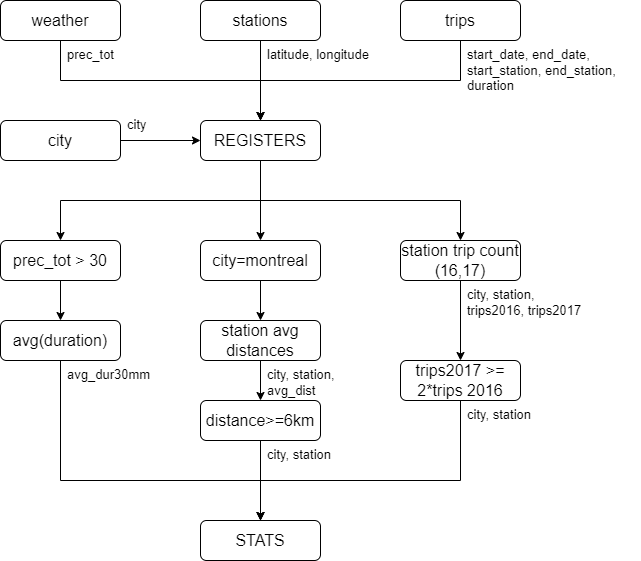

The diagram above was exported from draw.io. Its source (the exported page's mxGraphModel, read from the mxfile embedded in the PNG):
<mxGraphModel dx="1434" dy="707" grid="1" gridSize="10" guides="1" tooltips="1" connect="1" arrows="1" fold="1" page="1" pageScale="1" pageWidth="827" pageHeight="1169" math="0" shadow="0">
  <root>
    <mxCell id="0" />
    <mxCell id="1" parent="0" />
    <mxCell id="PuMus6VdV4LWwgrbf4H--12" style="edgeStyle=orthogonalEdgeStyle;rounded=0;orthogonalLoop=1;jettySize=auto;html=1;exitX=0.5;exitY=1;exitDx=0;exitDy=0;entryX=0.5;entryY=0;entryDx=0;entryDy=0;fontSize=13;" edge="1" parent="1" source="PuMus6VdV4LWwgrbf4H--2" target="PuMus6VdV4LWwgrbf4H--5">
      <mxGeometry relative="1" as="geometry" />
    </mxCell>
    <mxCell id="PuMus6VdV4LWwgrbf4H--2" value="weather" style="rounded=1;whiteSpace=wrap;html=1;fontSize=16;" vertex="1" parent="1">
      <mxGeometry x="120" y="80" width="120" height="40" as="geometry" />
    </mxCell>
    <mxCell id="PuMus6VdV4LWwgrbf4H--6" style="edgeStyle=orthogonalEdgeStyle;rounded=0;orthogonalLoop=1;jettySize=auto;html=1;entryX=0.5;entryY=0;entryDx=0;entryDy=0;fontSize=13;" edge="1" parent="1" source="PuMus6VdV4LWwgrbf4H--3" target="PuMus6VdV4LWwgrbf4H--5">
      <mxGeometry relative="1" as="geometry" />
    </mxCell>
    <mxCell id="PuMus6VdV4LWwgrbf4H--3" value="stations" style="rounded=1;whiteSpace=wrap;html=1;fontSize=16;" vertex="1" parent="1">
      <mxGeometry x="320" y="80" width="120" height="40" as="geometry" />
    </mxCell>
    <mxCell id="PuMus6VdV4LWwgrbf4H--11" style="edgeStyle=orthogonalEdgeStyle;rounded=0;orthogonalLoop=1;jettySize=auto;html=1;exitX=0.5;exitY=1;exitDx=0;exitDy=0;entryX=0.5;entryY=0;entryDx=0;entryDy=0;fontSize=13;" edge="1" parent="1" source="PuMus6VdV4LWwgrbf4H--4" target="PuMus6VdV4LWwgrbf4H--5">
      <mxGeometry relative="1" as="geometry" />
    </mxCell>
    <mxCell id="PuMus6VdV4LWwgrbf4H--4" value="trips" style="rounded=1;whiteSpace=wrap;html=1;fontSize=16;" vertex="1" parent="1">
      <mxGeometry x="520" y="80" width="120" height="40" as="geometry" />
    </mxCell>
    <mxCell id="PuMus6VdV4LWwgrbf4H--24" style="edgeStyle=orthogonalEdgeStyle;rounded=0;orthogonalLoop=1;jettySize=auto;html=1;exitX=0.5;exitY=1;exitDx=0;exitDy=0;entryX=0.5;entryY=0;entryDx=0;entryDy=0;fontSize=13;" edge="1" parent="1" source="PuMus6VdV4LWwgrbf4H--5" target="PuMus6VdV4LWwgrbf4H--23">
      <mxGeometry relative="1" as="geometry" />
    </mxCell>
    <mxCell id="PuMus6VdV4LWwgrbf4H--30" style="edgeStyle=orthogonalEdgeStyle;rounded=0;orthogonalLoop=1;jettySize=auto;html=1;exitX=0.5;exitY=1;exitDx=0;exitDy=0;entryX=0.5;entryY=0;entryDx=0;entryDy=0;fontSize=13;" edge="1" parent="1" source="PuMus6VdV4LWwgrbf4H--5" target="PuMus6VdV4LWwgrbf4H--28">
      <mxGeometry relative="1" as="geometry" />
    </mxCell>
    <mxCell id="PuMus6VdV4LWwgrbf4H--44" style="edgeStyle=orthogonalEdgeStyle;rounded=0;orthogonalLoop=1;jettySize=auto;html=1;exitX=0.5;exitY=1;exitDx=0;exitDy=0;entryX=0.5;entryY=0;entryDx=0;entryDy=0;" edge="1" parent="1" source="PuMus6VdV4LWwgrbf4H--5" target="PuMus6VdV4LWwgrbf4H--38">
      <mxGeometry relative="1" as="geometry" />
    </mxCell>
    <mxCell id="PuMus6VdV4LWwgrbf4H--5" value="REGISTERS" style="rounded=1;whiteSpace=wrap;html=1;fontSize=16;" vertex="1" parent="1">
      <mxGeometry x="320" y="200" width="120" height="40" as="geometry" />
    </mxCell>
    <mxCell id="PuMus6VdV4LWwgrbf4H--13" value="start_date, end_date,&lt;br style=&quot;font-size: 13px;&quot;&gt;start_station, end_station,&lt;br style=&quot;font-size: 13px;&quot;&gt;duration" style="text;html=1;strokeColor=none;fillColor=none;align=left;verticalAlign=top;whiteSpace=wrap;rounded=0;fontSize=13;spacingLeft=5;" vertex="1" parent="1">
      <mxGeometry x="580" y="120" width="180" height="80" as="geometry" />
    </mxCell>
    <mxCell id="PuMus6VdV4LWwgrbf4H--15" value="latitude, longitude" style="text;html=1;strokeColor=none;fillColor=none;align=left;verticalAlign=top;whiteSpace=wrap;rounded=0;fontSize=13;spacingLeft=5;spacingTop=0;horizontal=1;" vertex="1" parent="1">
      <mxGeometry x="380" y="120" width="140" height="40" as="geometry" />
    </mxCell>
    <mxCell id="PuMus6VdV4LWwgrbf4H--16" value="prec_tot" style="text;html=1;strokeColor=none;fillColor=none;align=left;verticalAlign=top;whiteSpace=wrap;rounded=0;fontSize=13;spacingLeft=5;" vertex="1" parent="1">
      <mxGeometry x="180" y="120" width="100" height="40" as="geometry" />
    </mxCell>
    <mxCell id="PuMus6VdV4LWwgrbf4H--22" style="edgeStyle=orthogonalEdgeStyle;rounded=0;orthogonalLoop=1;jettySize=auto;html=1;exitX=1;exitY=0.5;exitDx=0;exitDy=0;entryX=0;entryY=0.5;entryDx=0;entryDy=0;fontSize=13;" edge="1" parent="1" source="PuMus6VdV4LWwgrbf4H--21" target="PuMus6VdV4LWwgrbf4H--5">
      <mxGeometry relative="1" as="geometry" />
    </mxCell>
    <mxCell id="PuMus6VdV4LWwgrbf4H--21" value="city" style="rounded=1;whiteSpace=wrap;html=1;fontSize=16;" vertex="1" parent="1">
      <mxGeometry x="120" y="200" width="120" height="40" as="geometry" />
    </mxCell>
    <mxCell id="PuMus6VdV4LWwgrbf4H--26" style="edgeStyle=orthogonalEdgeStyle;rounded=0;orthogonalLoop=1;jettySize=auto;html=1;exitX=0.5;exitY=1;exitDx=0;exitDy=0;entryX=0.5;entryY=0;entryDx=0;entryDy=0;fontSize=16;" edge="1" parent="1" source="PuMus6VdV4LWwgrbf4H--23" target="PuMus6VdV4LWwgrbf4H--25">
      <mxGeometry relative="1" as="geometry" />
    </mxCell>
    <mxCell id="PuMus6VdV4LWwgrbf4H--23" value="prec_tot &amp;gt; 30" style="rounded=1;whiteSpace=wrap;html=1;fontSize=16;" vertex="1" parent="1">
      <mxGeometry x="120" y="320" width="120" height="40" as="geometry" />
    </mxCell>
    <mxCell id="PuMus6VdV4LWwgrbf4H--47" style="edgeStyle=orthogonalEdgeStyle;rounded=0;orthogonalLoop=1;jettySize=auto;html=1;exitX=0.5;exitY=1;exitDx=0;exitDy=0;entryX=0.5;entryY=0;entryDx=0;entryDy=0;" edge="1" parent="1" source="PuMus6VdV4LWwgrbf4H--25" target="PuMus6VdV4LWwgrbf4H--43">
      <mxGeometry relative="1" as="geometry">
        <Array as="points">
          <mxPoint x="180" y="560" />
          <mxPoint x="380" y="560" />
        </Array>
      </mxGeometry>
    </mxCell>
    <mxCell id="PuMus6VdV4LWwgrbf4H--25" value="avg(duration)" style="rounded=1;whiteSpace=wrap;html=1;fontSize=16;" vertex="1" parent="1">
      <mxGeometry x="120" y="400" width="120" height="40" as="geometry" />
    </mxCell>
    <mxCell id="PuMus6VdV4LWwgrbf4H--32" style="edgeStyle=orthogonalEdgeStyle;rounded=0;orthogonalLoop=1;jettySize=auto;html=1;exitX=0.5;exitY=1;exitDx=0;exitDy=0;entryX=0.5;entryY=0;entryDx=0;entryDy=0;fontSize=13;" edge="1" parent="1" source="PuMus6VdV4LWwgrbf4H--28" target="PuMus6VdV4LWwgrbf4H--31">
      <mxGeometry relative="1" as="geometry" />
    </mxCell>
    <mxCell id="PuMus6VdV4LWwgrbf4H--28" value="city=montreal" style="rounded=1;whiteSpace=wrap;html=1;fontSize=16;" vertex="1" parent="1">
      <mxGeometry x="320" y="320" width="120" height="40" as="geometry" />
    </mxCell>
    <mxCell id="PuMus6VdV4LWwgrbf4H--34" style="edgeStyle=orthogonalEdgeStyle;rounded=0;orthogonalLoop=1;jettySize=auto;html=1;exitX=0.5;exitY=1;exitDx=0;exitDy=0;entryX=0.5;entryY=0;entryDx=0;entryDy=0;fontSize=13;" edge="1" parent="1" source="PuMus6VdV4LWwgrbf4H--31" target="PuMus6VdV4LWwgrbf4H--33">
      <mxGeometry relative="1" as="geometry" />
    </mxCell>
    <mxCell id="PuMus6VdV4LWwgrbf4H--31" value="station avg distances" style="rounded=1;whiteSpace=wrap;html=1;fontSize=16;" vertex="1" parent="1">
      <mxGeometry x="320" y="400" width="120" height="40" as="geometry" />
    </mxCell>
    <mxCell id="PuMus6VdV4LWwgrbf4H--46" style="edgeStyle=orthogonalEdgeStyle;rounded=0;orthogonalLoop=1;jettySize=auto;html=1;exitX=0.5;exitY=1;exitDx=0;exitDy=0;entryX=0.5;entryY=0;entryDx=0;entryDy=0;" edge="1" parent="1" source="PuMus6VdV4LWwgrbf4H--33" target="PuMus6VdV4LWwgrbf4H--43">
      <mxGeometry relative="1" as="geometry" />
    </mxCell>
    <mxCell id="PuMus6VdV4LWwgrbf4H--33" value="distance&amp;gt;=6km" style="rounded=1;whiteSpace=wrap;html=1;fontSize=16;" vertex="1" parent="1">
      <mxGeometry x="320" y="480" width="120" height="40" as="geometry" />
    </mxCell>
    <mxCell id="PuMus6VdV4LWwgrbf4H--35" value="city, station,&lt;br&gt;avg_dist" style="text;html=1;strokeColor=none;fillColor=none;align=left;verticalAlign=top;whiteSpace=wrap;rounded=0;fontSize=13;spacingLeft=5;spacingTop=0;horizontal=1;" vertex="1" parent="1">
      <mxGeometry x="380" y="440" width="180" height="40" as="geometry" />
    </mxCell>
    <mxCell id="PuMus6VdV4LWwgrbf4H--36" value="avg_dur30mm" style="text;html=1;strokeColor=none;fillColor=none;align=left;verticalAlign=top;whiteSpace=wrap;rounded=0;fontSize=13;spacingLeft=5;spacingTop=0;horizontal=1;" vertex="1" parent="1">
      <mxGeometry x="180" y="440" width="140" height="40" as="geometry" />
    </mxCell>
    <mxCell id="PuMus6VdV4LWwgrbf4H--37" value="city, station" style="text;html=1;strokeColor=none;fillColor=none;align=left;verticalAlign=top;whiteSpace=wrap;rounded=0;fontSize=13;spacingLeft=5;spacingTop=0;horizontal=1;" vertex="1" parent="1">
      <mxGeometry x="380" y="520" width="100" height="40" as="geometry" />
    </mxCell>
    <mxCell id="PuMus6VdV4LWwgrbf4H--40" style="edgeStyle=orthogonalEdgeStyle;rounded=0;orthogonalLoop=1;jettySize=auto;html=1;exitX=0.5;exitY=1;exitDx=0;exitDy=0;entryX=0.5;entryY=0;entryDx=0;entryDy=0;fontSize=13;" edge="1" parent="1" source="PuMus6VdV4LWwgrbf4H--38" target="PuMus6VdV4LWwgrbf4H--39">
      <mxGeometry relative="1" as="geometry" />
    </mxCell>
    <mxCell id="PuMus6VdV4LWwgrbf4H--38" value="station trip count (16,17)" style="rounded=1;whiteSpace=wrap;html=1;fontSize=16;" vertex="1" parent="1">
      <mxGeometry x="520" y="320" width="120" height="40" as="geometry" />
    </mxCell>
    <mxCell id="PuMus6VdV4LWwgrbf4H--45" style="edgeStyle=orthogonalEdgeStyle;rounded=0;orthogonalLoop=1;jettySize=auto;html=1;exitX=0.5;exitY=1;exitDx=0;exitDy=0;entryX=0.5;entryY=0;entryDx=0;entryDy=0;" edge="1" parent="1" source="PuMus6VdV4LWwgrbf4H--39" target="PuMus6VdV4LWwgrbf4H--43">
      <mxGeometry relative="1" as="geometry">
        <Array as="points">
          <mxPoint x="580" y="560" />
          <mxPoint x="380" y="560" />
        </Array>
      </mxGeometry>
    </mxCell>
    <mxCell id="PuMus6VdV4LWwgrbf4H--39" value="trips2017 &amp;gt;= 2*trips 2016" style="rounded=1;whiteSpace=wrap;html=1;fontSize=16;" vertex="1" parent="1">
      <mxGeometry x="520" y="440" width="120" height="40" as="geometry" />
    </mxCell>
    <mxCell id="PuMus6VdV4LWwgrbf4H--41" value="city, station,&lt;br&gt;trips2016, trips2017" style="text;html=1;strokeColor=none;fillColor=none;align=left;verticalAlign=top;whiteSpace=wrap;rounded=0;fontSize=13;spacingLeft=5;spacingTop=0;horizontal=1;" vertex="1" parent="1">
      <mxGeometry x="580" y="360" width="180" height="40" as="geometry" />
    </mxCell>
    <mxCell id="PuMus6VdV4LWwgrbf4H--42" value="city, station" style="text;html=1;strokeColor=none;fillColor=none;align=left;verticalAlign=top;whiteSpace=wrap;rounded=0;fontSize=13;spacingLeft=5;spacingTop=0;horizontal=1;" vertex="1" parent="1">
      <mxGeometry x="580" y="480" width="100" height="40" as="geometry" />
    </mxCell>
    <mxCell id="PuMus6VdV4LWwgrbf4H--43" value="STATS" style="rounded=1;whiteSpace=wrap;html=1;fontSize=16;" vertex="1" parent="1">
      <mxGeometry x="320" y="600" width="120" height="40" as="geometry" />
    </mxCell>
    <mxCell id="PuMus6VdV4LWwgrbf4H--49" value="city" style="text;html=1;strokeColor=none;fillColor=none;align=left;verticalAlign=top;whiteSpace=wrap;rounded=0;fontSize=13;spacingLeft=5;" vertex="1" parent="1">
      <mxGeometry x="240" y="190" width="100" height="40" as="geometry" />
    </mxCell>
  </root>
</mxGraphModel>